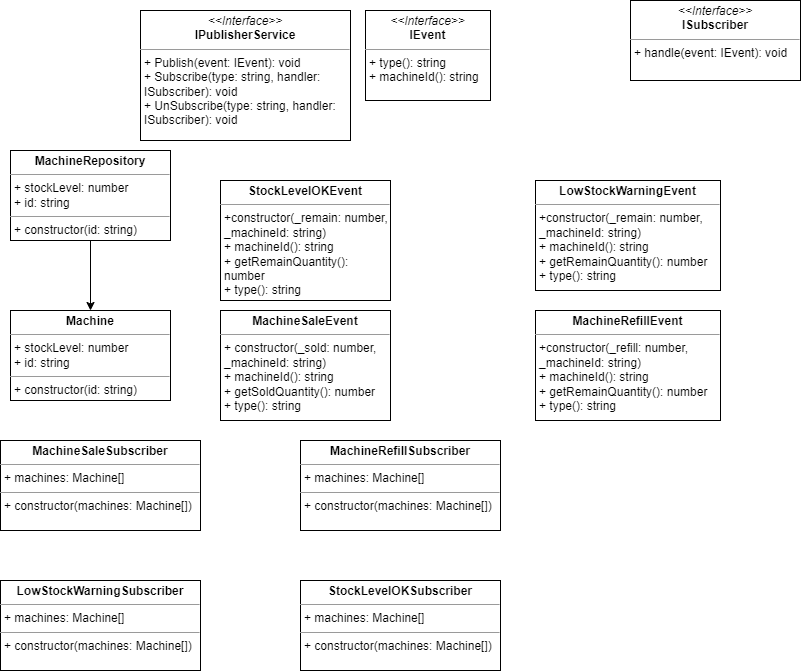

The diagram above was exported from draw.io. Its source (the exported page's mxGraphModel, read from the mxfile embedded in the PNG):
<mxGraphModel dx="848" dy="457" grid="1" gridSize="10" guides="1" tooltips="1" connect="1" arrows="1" fold="1" page="1" pageScale="1" pageWidth="850" pageHeight="1100" background="none" math="0" shadow="0">
  <root>
    <mxCell id="0" />
    <mxCell id="1" parent="0" />
    <mxCell id="xkA9U-j7TiF1teDNHLnG-1" value="&lt;p style=&quot;margin:0px;margin-top:4px;text-align:center;&quot;&gt;&lt;i&gt;&amp;lt;&amp;lt;Interface&amp;gt;&amp;gt;&lt;/i&gt;&lt;br&gt;&lt;b&gt;ISubscriber&lt;/b&gt;&lt;/p&gt;&lt;hr size=&quot;1&quot;&gt;&lt;p style=&quot;margin:0px;margin-left:4px;&quot;&gt;&lt;/p&gt;&lt;p style=&quot;margin:0px;margin-left:4px;&quot;&gt;+ handle(event: IEvent): void&lt;/p&gt;" style="verticalAlign=top;align=left;overflow=fill;fontSize=12;fontFamily=Helvetica;html=1;whiteSpace=wrap;" vertex="1" parent="1">
      <mxGeometry x="650" y="60" width="170" height="80" as="geometry" />
    </mxCell>
    <mxCell id="xkA9U-j7TiF1teDNHLnG-2" value="&lt;p style=&quot;margin:0px;margin-top:4px;text-align:center;&quot;&gt;&lt;b&gt;MachineSaleEvent&lt;/b&gt;&lt;/p&gt;&lt;hr size=&quot;1&quot;&gt;&lt;p style=&quot;margin:0px;margin-left:4px;&quot;&gt;&lt;/p&gt;&lt;p style=&quot;margin:0px;margin-left:4px;&quot;&gt;+ constructor(_sold: number, _machineId: string)&lt;/p&gt;&lt;p style=&quot;margin:0px;margin-left:4px;&quot;&gt;+ machineId(): string&lt;/p&gt;&lt;p style=&quot;margin:0px;margin-left:4px;&quot;&gt;+ getSoldQuantity(): number&lt;/p&gt;&lt;p style=&quot;margin:0px;margin-left:4px;&quot;&gt;+ type(): string&lt;/p&gt;" style="verticalAlign=top;align=left;overflow=fill;fontSize=12;fontFamily=Helvetica;html=1;whiteSpace=wrap;" vertex="1" parent="1">
      <mxGeometry x="240" y="370" width="170" height="110" as="geometry" />
    </mxCell>
    <mxCell id="xkA9U-j7TiF1teDNHLnG-3" value="&lt;p style=&quot;margin:0px;margin-top:4px;text-align:center;&quot;&gt;&lt;i&gt;&amp;lt;&amp;lt;Interface&amp;gt;&amp;gt;&lt;/i&gt;&lt;br&gt;&lt;b&gt;IPublisherService&lt;/b&gt;&lt;br&gt;&lt;/p&gt;&lt;hr size=&quot;1&quot;&gt;&lt;p style=&quot;margin:0px;margin-left:4px;&quot;&gt;&lt;/p&gt;&lt;p style=&quot;margin:0px;margin-left:4px;&quot;&gt;+ Publish(event: IEvent): void&lt;br&gt;&lt;/p&gt;&lt;p style=&quot;margin:0px;margin-left:4px;&quot;&gt;+ Subscribe(type: string, handler: ISubscriber): void&lt;br&gt;+ UnSubscribe(type: string, handler: ISubscriber): void&lt;/p&gt;" style="verticalAlign=top;align=left;overflow=fill;fontSize=12;fontFamily=Helvetica;html=1;whiteSpace=wrap;" vertex="1" parent="1">
      <mxGeometry x="160" y="70" width="210" height="130" as="geometry" />
    </mxCell>
    <mxCell id="xkA9U-j7TiF1teDNHLnG-4" value="&lt;p style=&quot;margin:0px;margin-top:4px;text-align:center;&quot;&gt;&lt;i&gt;&amp;lt;&amp;lt;Interface&amp;gt;&amp;gt;&lt;/i&gt;&lt;br&gt;&lt;b&gt;IEvent&lt;/b&gt;&lt;/p&gt;&lt;hr size=&quot;1&quot;&gt;&lt;p style=&quot;margin:0px;margin-left:4px;&quot;&gt;&lt;/p&gt;&lt;p style=&quot;margin:0px;margin-left:4px;&quot;&gt;+ type(): string&lt;br&gt;+ machineId(): string&lt;/p&gt;" style="verticalAlign=top;align=left;overflow=fill;fontSize=12;fontFamily=Helvetica;html=1;whiteSpace=wrap;" vertex="1" parent="1">
      <mxGeometry x="385" y="70" width="125" height="90" as="geometry" />
    </mxCell>
    <mxCell id="xkA9U-j7TiF1teDNHLnG-5" value="&lt;p style=&quot;margin:0px;margin-top:4px;text-align:center;&quot;&gt;&lt;b&gt;Machine&lt;/b&gt;&lt;/p&gt;&lt;hr size=&quot;1&quot;&gt;&lt;p style=&quot;margin:0px;margin-left:4px;&quot;&gt;+ stockLevel: number&lt;/p&gt;&lt;p style=&quot;margin:0px;margin-left:4px;&quot;&gt;+ id: string&lt;/p&gt;&lt;hr size=&quot;1&quot;&gt;&lt;p style=&quot;margin:0px;margin-left:4px;&quot;&gt;+ constructor(id: string)&lt;/p&gt;" style="verticalAlign=top;align=left;overflow=fill;fontSize=12;fontFamily=Helvetica;html=1;whiteSpace=wrap;" vertex="1" parent="1">
      <mxGeometry x="30" y="370" width="160" height="90" as="geometry" />
    </mxCell>
    <mxCell id="xkA9U-j7TiF1teDNHLnG-6" value="&lt;p style=&quot;margin:0px;margin-top:4px;text-align:center;&quot;&gt;&lt;b&gt;MachineRefillEvent&lt;/b&gt;&lt;/p&gt;&lt;hr size=&quot;1&quot;&gt;&lt;p style=&quot;margin:0px;margin-left:4px;&quot;&gt;&lt;/p&gt;&lt;p style=&quot;margin:0px;margin-left:4px;&quot;&gt;+constructor(_refill: number, _machineId: string)&lt;/p&gt;&lt;p style=&quot;margin:0px;margin-left:4px;&quot;&gt;+ machineId(): string&lt;/p&gt;&lt;p style=&quot;margin:0px;margin-left:4px;&quot;&gt;+ getRemainQuantity(): number&lt;/p&gt;&lt;p style=&quot;margin:0px;margin-left:4px;&quot;&gt;+ type(): string&lt;/p&gt;" style="verticalAlign=top;align=left;overflow=fill;fontSize=12;fontFamily=Helvetica;html=1;whiteSpace=wrap;" vertex="1" parent="1">
      <mxGeometry x="555" y="370" width="185" height="110" as="geometry" />
    </mxCell>
    <mxCell id="xkA9U-j7TiF1teDNHLnG-13" value="&lt;p style=&quot;margin:0px;margin-top:4px;text-align:center;&quot;&gt;&lt;b style=&quot;border-color: var(--border-color);&quot;&gt;MachineSaleSubscriber&lt;/b&gt;&lt;br&gt;&lt;/p&gt;&lt;hr size=&quot;1&quot;&gt;&lt;p style=&quot;margin:0px;margin-left:4px;&quot;&gt;+ machines: Machine[]&lt;/p&gt;&lt;hr size=&quot;1&quot;&gt;&lt;p style=&quot;margin:0px;margin-left:4px;&quot;&gt;+ constructor(machines: Machine[])&lt;/p&gt;" style="verticalAlign=top;align=left;overflow=fill;fontSize=12;fontFamily=Helvetica;html=1;whiteSpace=wrap;" vertex="1" parent="1">
      <mxGeometry x="20" y="500" width="200" height="90" as="geometry" />
    </mxCell>
    <mxCell id="xkA9U-j7TiF1teDNHLnG-14" value="&lt;p style=&quot;margin:0px;margin-top:4px;text-align:center;&quot;&gt;&lt;b style=&quot;border-color: var(--border-color);&quot;&gt;MachineRefillSubscriber&lt;/b&gt;&lt;br&gt;&lt;/p&gt;&lt;hr size=&quot;1&quot;&gt;&lt;p style=&quot;margin:0px;margin-left:4px;&quot;&gt;+ machines: Machine[]&lt;/p&gt;&lt;hr size=&quot;1&quot;&gt;&lt;p style=&quot;margin:0px;margin-left:4px;&quot;&gt;+ constructor(machines: Machine[])&lt;/p&gt;" style="verticalAlign=top;align=left;overflow=fill;fontSize=12;fontFamily=Helvetica;html=1;whiteSpace=wrap;" vertex="1" parent="1">
      <mxGeometry x="320" y="500" width="200" height="90" as="geometry" />
    </mxCell>
    <mxCell id="xkA9U-j7TiF1teDNHLnG-15" value="&lt;p style=&quot;margin:0px;margin-top:4px;text-align:center;&quot;&gt;&lt;b&gt;LowStockWarningEvent&lt;/b&gt;&lt;/p&gt;&lt;hr size=&quot;1&quot;&gt;&lt;p style=&quot;margin:0px;margin-left:4px;&quot;&gt;&lt;/p&gt;&lt;p style=&quot;margin:0px;margin-left:4px;&quot;&gt;+constructor(_remain: number, _machineId: string)&lt;/p&gt;&lt;p style=&quot;margin:0px;margin-left:4px;&quot;&gt;+ machineId(): string&lt;/p&gt;&lt;p style=&quot;margin:0px;margin-left:4px;&quot;&gt;+ getRemainQuantity(): number&lt;/p&gt;&lt;p style=&quot;margin:0px;margin-left:4px;&quot;&gt;+ type(): string&lt;/p&gt;" style="verticalAlign=top;align=left;overflow=fill;fontSize=12;fontFamily=Helvetica;html=1;whiteSpace=wrap;" vertex="1" parent="1">
      <mxGeometry x="555" y="240" width="185" height="110" as="geometry" />
    </mxCell>
    <mxCell id="xkA9U-j7TiF1teDNHLnG-21" value="" style="edgeStyle=orthogonalEdgeStyle;rounded=0;orthogonalLoop=1;jettySize=auto;html=1;" edge="1" parent="1" source="xkA9U-j7TiF1teDNHLnG-16" target="xkA9U-j7TiF1teDNHLnG-5">
      <mxGeometry relative="1" as="geometry" />
    </mxCell>
    <mxCell id="xkA9U-j7TiF1teDNHLnG-16" value="&lt;p style=&quot;margin:0px;margin-top:4px;text-align:center;&quot;&gt;&lt;b&gt;MachineRepository&lt;/b&gt;&lt;/p&gt;&lt;hr size=&quot;1&quot;&gt;&lt;p style=&quot;margin:0px;margin-left:4px;&quot;&gt;+ stockLevel: number&lt;/p&gt;&lt;p style=&quot;margin:0px;margin-left:4px;&quot;&gt;+ id: string&lt;/p&gt;&lt;hr size=&quot;1&quot;&gt;&lt;p style=&quot;margin:0px;margin-left:4px;&quot;&gt;+ constructor(id: string)&lt;/p&gt;" style="verticalAlign=top;align=left;overflow=fill;fontSize=12;fontFamily=Helvetica;html=1;whiteSpace=wrap;" vertex="1" parent="1">
      <mxGeometry x="30" y="210" width="160" height="90" as="geometry" />
    </mxCell>
    <mxCell id="xkA9U-j7TiF1teDNHLnG-17" value="&lt;p style=&quot;margin:0px;margin-top:4px;text-align:center;&quot;&gt;&lt;b&gt;StockLevelOKEvent&lt;/b&gt;&lt;/p&gt;&lt;hr size=&quot;1&quot;&gt;&lt;p style=&quot;margin:0px;margin-left:4px;&quot;&gt;&lt;/p&gt;&lt;p style=&quot;margin:0px;margin-left:4px;&quot;&gt;+constructor(_remain: number, _machineId: string)&lt;/p&gt;&lt;p style=&quot;margin:0px;margin-left:4px;&quot;&gt;+ machineId(): string&lt;/p&gt;&lt;p style=&quot;margin:0px;margin-left:4px;&quot;&gt;+ getRemainQuantity(): number&lt;/p&gt;&lt;p style=&quot;margin:0px;margin-left:4px;&quot;&gt;+ type(): string&lt;/p&gt;" style="verticalAlign=top;align=left;overflow=fill;fontSize=12;fontFamily=Helvetica;html=1;whiteSpace=wrap;" vertex="1" parent="1">
      <mxGeometry x="240" y="240" width="170" height="120" as="geometry" />
    </mxCell>
    <mxCell id="xkA9U-j7TiF1teDNHLnG-18" value="&lt;p style=&quot;margin:0px;margin-top:4px;text-align:center;&quot;&gt;&lt;b style=&quot;border-color: var(--border-color);&quot;&gt;LowStockWarningSubscriber&lt;/b&gt;&lt;br&gt;&lt;/p&gt;&lt;hr size=&quot;1&quot;&gt;&lt;p style=&quot;margin:0px;margin-left:4px;&quot;&gt;+ machines: Machine[]&lt;/p&gt;&lt;hr size=&quot;1&quot;&gt;&lt;p style=&quot;margin:0px;margin-left:4px;&quot;&gt;+ constructor(machines: Machine[])&lt;/p&gt;" style="verticalAlign=top;align=left;overflow=fill;fontSize=12;fontFamily=Helvetica;html=1;whiteSpace=wrap;" vertex="1" parent="1">
      <mxGeometry x="20" y="640" width="200" height="90" as="geometry" />
    </mxCell>
    <mxCell id="xkA9U-j7TiF1teDNHLnG-19" value="&lt;p style=&quot;margin:0px;margin-top:4px;text-align:center;&quot;&gt;&lt;b style=&quot;border-color: var(--border-color);&quot;&gt;StockLevelOKSubscriber&lt;/b&gt;&lt;br&gt;&lt;/p&gt;&lt;hr size=&quot;1&quot;&gt;&lt;p style=&quot;margin:0px;margin-left:4px;&quot;&gt;+ machines: Machine[]&lt;/p&gt;&lt;hr size=&quot;1&quot;&gt;&lt;p style=&quot;margin:0px;margin-left:4px;&quot;&gt;+ constructor(machines: Machine[])&lt;/p&gt;" style="verticalAlign=top;align=left;overflow=fill;fontSize=12;fontFamily=Helvetica;html=1;whiteSpace=wrap;" vertex="1" parent="1">
      <mxGeometry x="320" y="640" width="200" height="90" as="geometry" />
    </mxCell>
  </root>
</mxGraphModel>